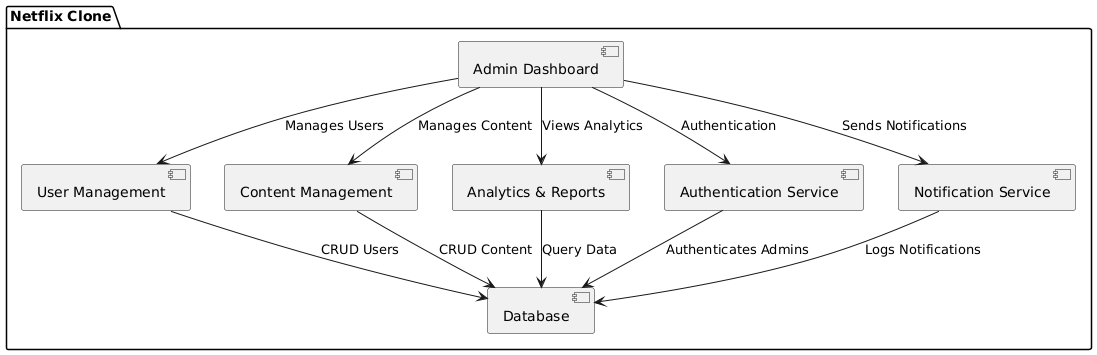

The diagram above was rendered by PlantUML. Its source (embedded in the PNG):
@startuml
' Define the system boundary
package "Netflix Clone" {

    ' Define components for the Admin module
    [Admin Dashboard] as admin_dashboard
    [User Management] as user_management
    [Content Management] as content_management
    [Analytics & Reports] as analytics_reports
    [Authentication Service] as auth_service
    [Notification Service] as notification_service
    [Database] as database

    ' Relationships between components
    admin_dashboard --> user_management : Manages Users
    admin_dashboard --> content_management : Manages Content
    admin_dashboard --> analytics_reports : Views Analytics
    admin_dashboard --> auth_service : Authentication
    admin_dashboard --> notification_service : Sends Notifications
    
    user_management --> database : CRUD Users
    content_management --> database : CRUD Content
    analytics_reports --> database : Query Data
    notification_service --> database : Logs Notifications
    auth_service --> database : Authenticates Admins
}
@enduml